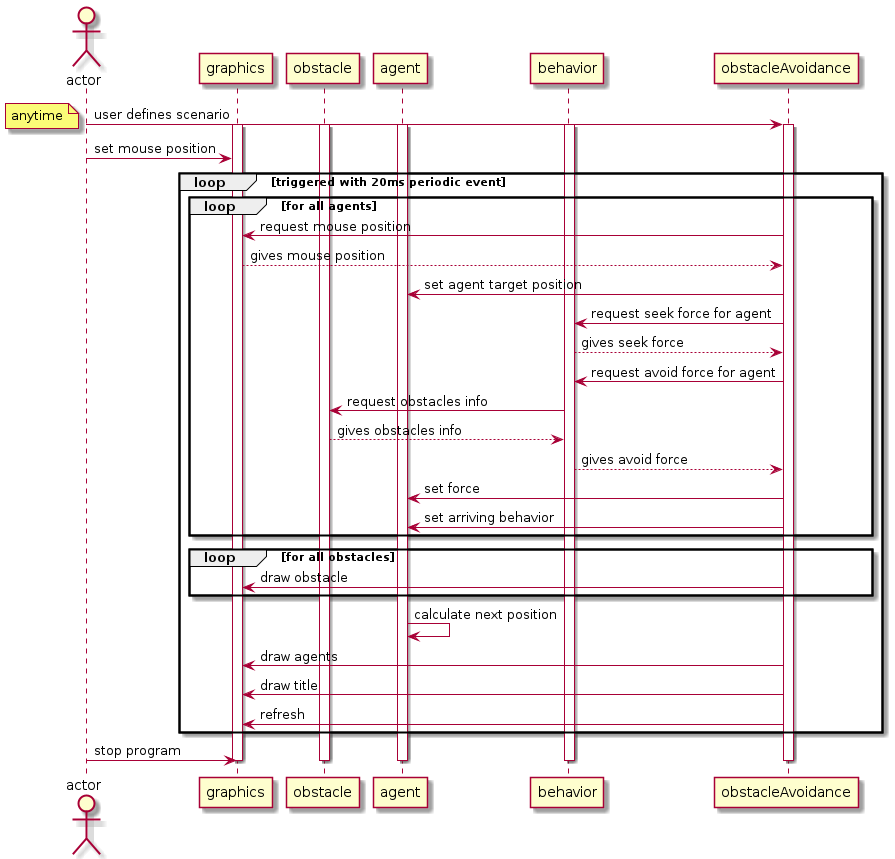

The diagram above was rendered by PlantUML. Its source (embedded in the PNG):
@startuml
actor actor as user
participant graphics as view
participant obstacle as obst
participant agent as agent
participant behavior as steeringBehavior
participant obstacleAvoidance as oA

user -> oA: user defines scenario
activate oA
activate view
activate agent
activate obst
activate steeringBehavior
note left: anytime
user -> view:  set mouse position
loop triggered with 20ms periodic event   
    loop for all agents
        oA -> view: request mouse position
        view --> oA: gives mouse position
        oA -> agent: set agent target position
        oA -> steeringBehavior: request seek force for agent
        steeringBehavior --> oA: gives seek force
        oA -> steeringBehavior: request avoid force for agent
        steeringBehavior -> obst: request obstacles info
        obst --> steeringBehavior: gives obstacles info
        steeringBehavior --> oA: gives avoid force
        oA -> agent: set force
        oA -> agent: set arriving behavior
    end    

    loop for all obstacles
        oA -> view: draw obstacle
    end

    agent -> agent: calculate next position    
    oA -> view: draw agents
    oA -> view: draw title
    oA -> view: refresh
end
user -> view: stop program
deactivate oA
deactivate view
deactivate obst
deactivate agent
deactivate steeringBehavior
@enduml